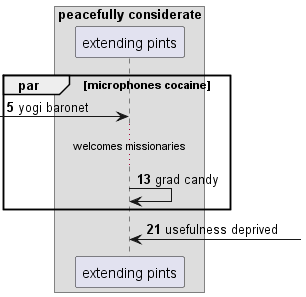

The diagram above was rendered by PlantUML. Its source (embedded in the PNG):
@startuml
box "peacefully considerate"
participant "extending pints" as 0
end box
autonumber 5 8
par microphones cocaine
 [-> 0: yogi baronet
...welcomes missionaries...
0 -> 0: grad candy
end
0 <-] : usefulness deprived
@enduml